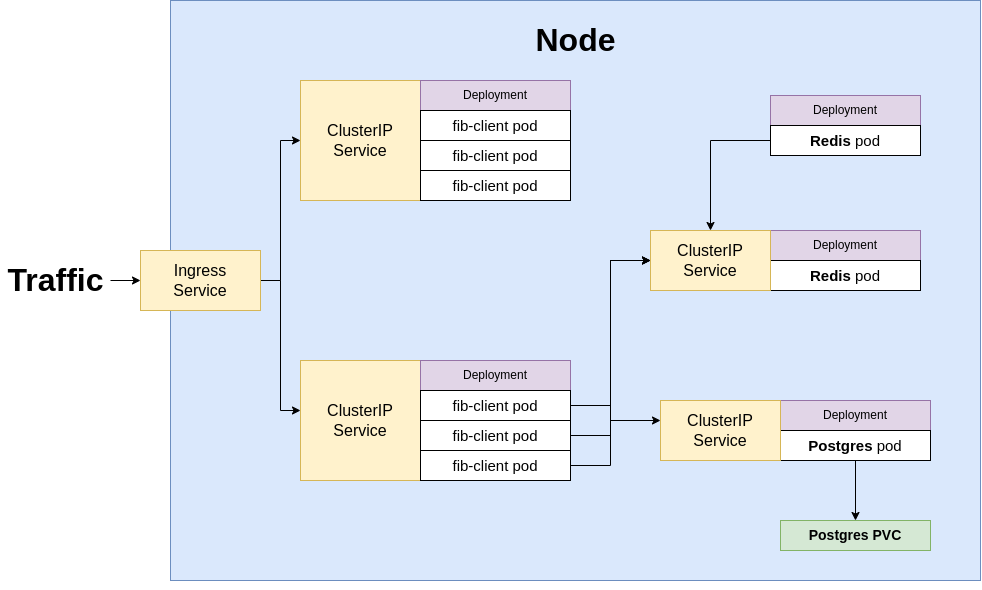

The diagram above was exported from draw.io. Its source (the exported page's mxGraphModel, read from the mxfile embedded in the PNG):
<mxGraphModel dx="2820" dy="1458" grid="1" gridSize="10" guides="1" tooltips="1" connect="1" arrows="1" fold="1" page="1" pageScale="1" pageWidth="850" pageHeight="1100" math="0" shadow="0">
  <root>
    <mxCell id="0" />
    <mxCell id="1" parent="0" />
    <mxCell id="2" value="" style="rounded=0;whiteSpace=wrap;html=1;fillColor=#dae8fc;strokeColor=#6c8ebf;" vertex="1" parent="1">
      <mxGeometry x="150" y="160" width="810" height="580" as="geometry" />
    </mxCell>
    <mxCell id="3" style="edgeStyle=orthogonalEdgeStyle;rounded=0;orthogonalLoop=1;jettySize=auto;html=1;entryX=0;entryY=0.5;entryDx=0;entryDy=0;" edge="1" source="5" target="6" parent="1">
      <mxGeometry relative="1" as="geometry" />
    </mxCell>
    <mxCell id="4" style="edgeStyle=orthogonalEdgeStyle;rounded=0;orthogonalLoop=1;jettySize=auto;html=1;" edge="1" source="5" target="7" parent="1">
      <mxGeometry relative="1" as="geometry">
        <mxPoint x="250" y="580" as="targetPoint" />
        <Array as="points">
          <mxPoint x="260" y="440" />
          <mxPoint x="260" y="570" />
        </Array>
      </mxGeometry>
    </mxCell>
    <mxCell id="5" value="Ingress&lt;br style=&quot;font-size: 16px;&quot;&gt;Service" style="rounded=0;whiteSpace=wrap;html=1;fillColor=#fff2cc;strokeColor=#d6b656;fontSize=16;" vertex="1" parent="1">
      <mxGeometry x="120" y="410" width="120" height="60" as="geometry" />
    </mxCell>
    <mxCell id="6" value="ClusterIP&lt;br style=&quot;font-size: 16px;&quot;&gt;Service" style="rounded=0;whiteSpace=wrap;html=1;fillColor=#fff2cc;strokeColor=#d6b656;fontSize=16;" vertex="1" parent="1">
      <mxGeometry x="280" y="240" width="120" height="120" as="geometry" />
    </mxCell>
    <mxCell id="7" value="ClusterIP&lt;br style=&quot;font-size: 16px;&quot;&gt;Service" style="rounded=0;whiteSpace=wrap;html=1;fillColor=#fff2cc;strokeColor=#d6b656;fontSize=16;" vertex="1" parent="1">
      <mxGeometry x="280" y="520" width="120" height="120" as="geometry" />
    </mxCell>
    <mxCell id="8" value="Deployment" style="rounded=0;whiteSpace=wrap;html=1;fillColor=#e1d5e7;strokeColor=#9673a6;" vertex="1" parent="1">
      <mxGeometry x="400" y="240" width="150" height="30" as="geometry" />
    </mxCell>
    <mxCell id="9" value="fib-client pod" style="rounded=0;whiteSpace=wrap;html=1;fontSize=15;" vertex="1" parent="1">
      <mxGeometry x="400" y="270" width="150" height="30" as="geometry" />
    </mxCell>
    <mxCell id="10" value="fib-client pod" style="rounded=0;whiteSpace=wrap;html=1;fontSize=15;" vertex="1" parent="1">
      <mxGeometry x="400" y="300" width="150" height="30" as="geometry" />
    </mxCell>
    <mxCell id="11" value="fib-client pod" style="rounded=0;whiteSpace=wrap;html=1;fontSize=15;" vertex="1" parent="1">
      <mxGeometry x="400" y="330" width="150" height="30" as="geometry" />
    </mxCell>
    <mxCell id="12" value="Deployment" style="rounded=0;whiteSpace=wrap;html=1;fillColor=#e1d5e7;strokeColor=#9673a6;" vertex="1" parent="1">
      <mxGeometry x="400" y="520" width="150" height="30" as="geometry" />
    </mxCell>
    <mxCell id="13" style="edgeStyle=orthogonalEdgeStyle;rounded=0;orthogonalLoop=1;jettySize=auto;html=1;entryX=0;entryY=0.5;entryDx=0;entryDy=0;" edge="1" source="14" target="24" parent="1">
      <mxGeometry relative="1" as="geometry" />
    </mxCell>
    <mxCell id="14" value="fib-client pod" style="rounded=0;whiteSpace=wrap;html=1;fontSize=15;" vertex="1" parent="1">
      <mxGeometry x="400" y="550" width="150" height="30" as="geometry" />
    </mxCell>
    <mxCell id="15" style="edgeStyle=orthogonalEdgeStyle;rounded=0;orthogonalLoop=1;jettySize=auto;html=1;entryX=0;entryY=0.5;entryDx=0;entryDy=0;" edge="1" source="17" target="24" parent="1">
      <mxGeometry relative="1" as="geometry" />
    </mxCell>
    <mxCell id="16" style="edgeStyle=orthogonalEdgeStyle;rounded=0;orthogonalLoop=1;jettySize=auto;html=1;fontSize=14;" edge="1" source="17" target="31" parent="1">
      <mxGeometry relative="1" as="geometry">
        <Array as="points">
          <mxPoint x="590" y="595" />
          <mxPoint x="590" y="580" />
        </Array>
      </mxGeometry>
    </mxCell>
    <mxCell id="17" value="fib-client pod" style="rounded=0;whiteSpace=wrap;html=1;fontSize=15;" vertex="1" parent="1">
      <mxGeometry x="400" y="580" width="150" height="30" as="geometry" />
    </mxCell>
    <mxCell id="18" style="edgeStyle=orthogonalEdgeStyle;rounded=0;orthogonalLoop=1;jettySize=auto;html=1;" edge="1" source="19" target="24" parent="1">
      <mxGeometry relative="1" as="geometry">
        <Array as="points">
          <mxPoint x="590" y="625" />
          <mxPoint x="590" y="420" />
        </Array>
      </mxGeometry>
    </mxCell>
    <mxCell id="19" value="fib-client pod" style="rounded=0;whiteSpace=wrap;html=1;fontSize=15;" vertex="1" parent="1">
      <mxGeometry x="400" y="610" width="150" height="30" as="geometry" />
    </mxCell>
    <mxCell id="20" style="edgeStyle=orthogonalEdgeStyle;rounded=0;orthogonalLoop=1;jettySize=auto;html=1;" edge="1" source="21" target="5" parent="1">
      <mxGeometry relative="1" as="geometry" />
    </mxCell>
    <mxCell id="21" value="Traffic" style="text;html=1;align=center;verticalAlign=middle;resizable=0;points=[];autosize=1;strokeColor=none;fillColor=none;fontStyle=1;fontSize=32;" vertex="1" parent="1">
      <mxGeometry x="-20" y="420" width="110" height="40" as="geometry" />
    </mxCell>
    <mxCell id="22" value="Deployment" style="rounded=0;whiteSpace=wrap;html=1;fillColor=#e1d5e7;strokeColor=#9673a6;" vertex="1" parent="1">
      <mxGeometry x="750" y="390" width="150" height="30" as="geometry" />
    </mxCell>
    <mxCell id="23" value="&lt;b style=&quot;font-size: 15px;&quot;&gt;Redis&lt;/b&gt; pod" style="rounded=0;whiteSpace=wrap;html=1;fontSize=15;" vertex="1" parent="1">
      <mxGeometry x="750" y="420" width="150" height="30" as="geometry" />
    </mxCell>
    <mxCell id="24" value="ClusterIP&lt;br style=&quot;font-size: 16px;&quot;&gt;Service" style="rounded=0;whiteSpace=wrap;html=1;fillColor=#fff2cc;strokeColor=#d6b656;fontSize=16;" vertex="1" parent="1">
      <mxGeometry x="630" y="390" width="120" height="60" as="geometry" />
    </mxCell>
    <mxCell id="25" value="Deployment" style="rounded=0;whiteSpace=wrap;html=1;fillColor=#e1d5e7;strokeColor=#9673a6;" vertex="1" parent="1">
      <mxGeometry x="750" y="255" width="150" height="30" as="geometry" />
    </mxCell>
    <mxCell id="26" style="edgeStyle=orthogonalEdgeStyle;rounded=0;orthogonalLoop=1;jettySize=auto;html=1;entryX=0.5;entryY=0;entryDx=0;entryDy=0;" edge="1" source="27" target="24" parent="1">
      <mxGeometry relative="1" as="geometry">
        <Array as="points">
          <mxPoint x="690" y="300" />
        </Array>
      </mxGeometry>
    </mxCell>
    <mxCell id="27" value="&lt;b style=&quot;font-size: 15px;&quot;&gt;Redis&lt;/b&gt; pod" style="rounded=0;whiteSpace=wrap;html=1;fontSize=15;" vertex="1" parent="1">
      <mxGeometry x="750" y="285" width="150" height="30" as="geometry" />
    </mxCell>
    <mxCell id="28" value="Deployment" style="rounded=0;whiteSpace=wrap;html=1;fillColor=#e1d5e7;strokeColor=#9673a6;" vertex="1" parent="1">
      <mxGeometry x="760" y="560" width="150" height="30" as="geometry" />
    </mxCell>
    <mxCell id="29" style="edgeStyle=orthogonalEdgeStyle;rounded=0;orthogonalLoop=1;jettySize=auto;html=1;" edge="1" source="30" target="32" parent="1">
      <mxGeometry relative="1" as="geometry" />
    </mxCell>
    <mxCell id="30" value="&lt;b style=&quot;font-size: 15px;&quot;&gt;Postgres &lt;/b&gt;pod" style="rounded=0;whiteSpace=wrap;html=1;fontSize=15;" vertex="1" parent="1">
      <mxGeometry x="760" y="590" width="150" height="30" as="geometry" />
    </mxCell>
    <mxCell id="31" value="ClusterIP&lt;br style=&quot;font-size: 16px;&quot;&gt;Service" style="rounded=0;whiteSpace=wrap;html=1;fillColor=#fff2cc;strokeColor=#d6b656;fontSize=16;" vertex="1" parent="1">
      <mxGeometry x="640" y="560" width="120" height="60" as="geometry" />
    </mxCell>
    <mxCell id="32" value="Postgres PVC" style="rounded=0;whiteSpace=wrap;html=1;fillColor=#d5e8d4;strokeColor=#82b366;fontSize=14;fontStyle=1" vertex="1" parent="1">
      <mxGeometry x="760" y="680" width="150" height="30" as="geometry" />
    </mxCell>
    <mxCell id="33" value="&lt;b style=&quot;font-size: 32px;&quot;&gt;Node&lt;/b&gt;" style="text;html=1;align=center;verticalAlign=middle;resizable=0;points=[];autosize=1;strokeColor=none;fillColor=none;fontSize=32;" vertex="1" parent="1">
      <mxGeometry x="505" y="180" width="100" height="40" as="geometry" />
    </mxCell>
    <mxCell id="34" style="edgeStyle=orthogonalEdgeStyle;rounded=0;orthogonalLoop=1;jettySize=auto;html=1;exitX=0.5;exitY=1;exitDx=0;exitDy=0;fontSize=14;" edge="1" source="2" target="2" parent="1">
      <mxGeometry relative="1" as="geometry" />
    </mxCell>
  </root>
</mxGraphModel>